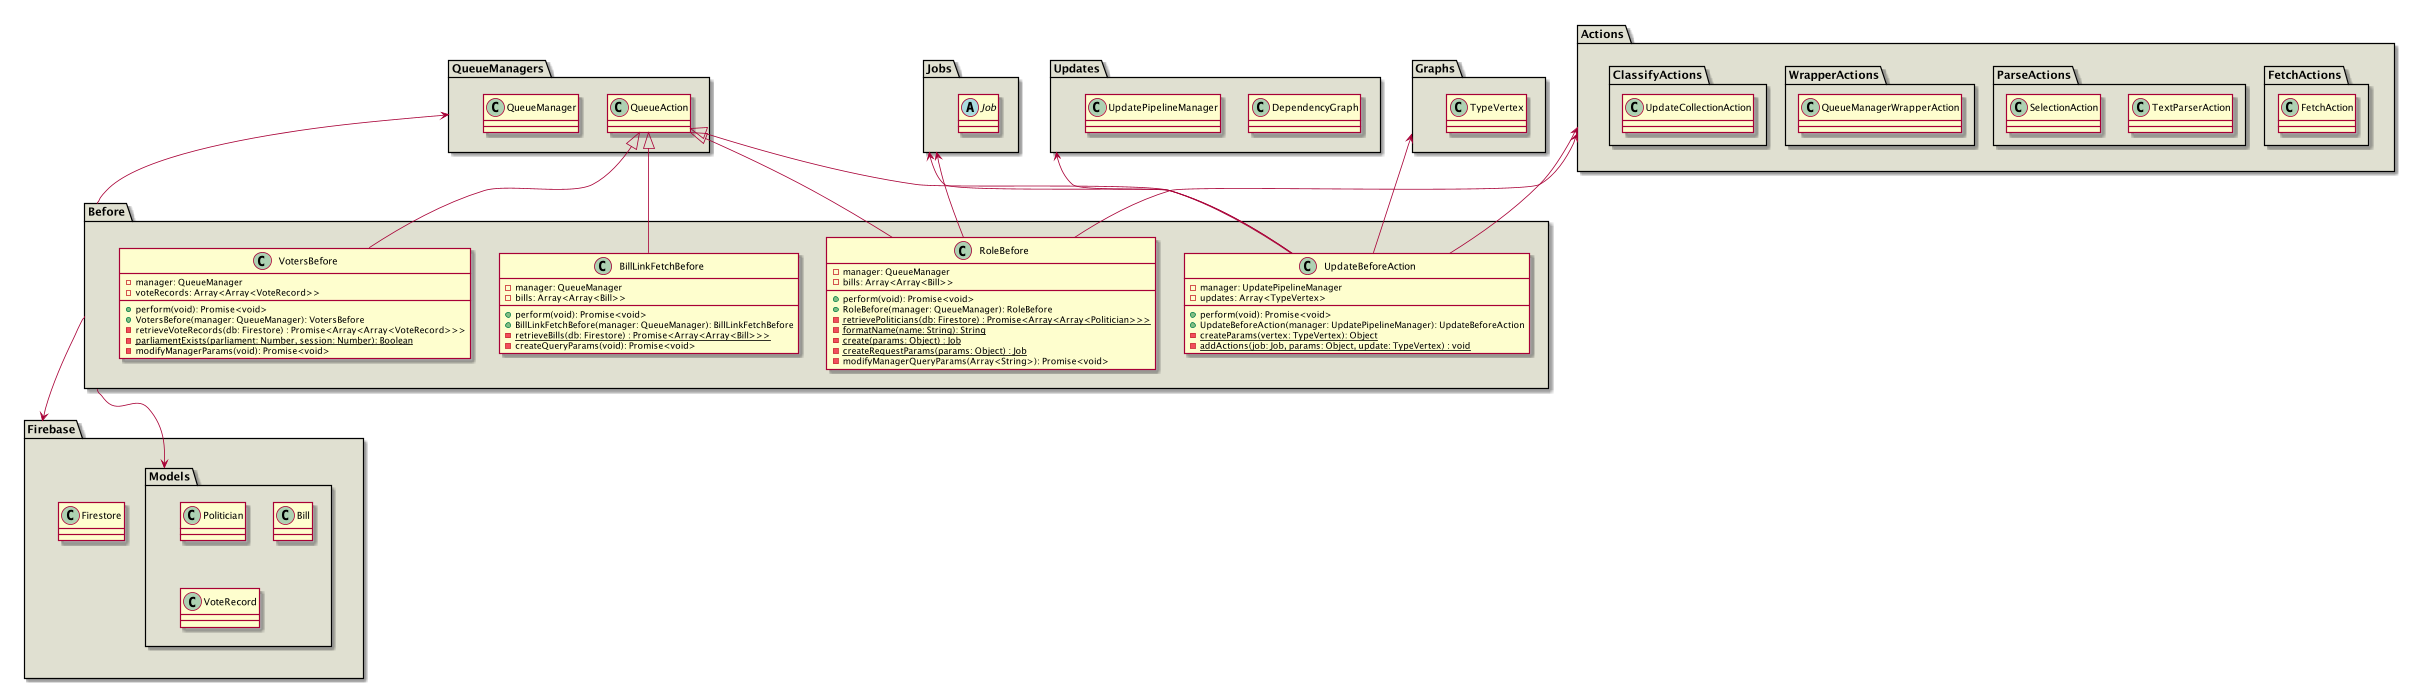

The diagram above was rendered by PlantUML. Its source (embedded in the PNG):
@startuml
package QueueManagers #e0e0d1 {
    class QueueAction
    class QueueManager
}
package Firebase #e0e0d1 {
    class Firestore
    package Models #e0e0d1 {
        class Politician
        class Bill
        class VoteRecord
    }
}
package Jobs #e0e0d1 {
    abstract class Job
}

package Updates #e0e0d1 {
     class DependencyGraph
      class UpdatePipelineManager
}

package Graphs #e0e0d1 {
    class TypeVertex
}

package Actions #e0e0d1 {
    package FetchActions #e0e0d1 {
        class FetchAction
    }
    package ParseActions #e0e0d1 {
        class TextParserAction
        class SelectionAction
    }
    package WrapperActions #e0e0d1 {
        class QueueManagerWrapperAction
    }
    package ClassifyActions #e0e0d1 {
        class UpdateCollectionAction
    }
}

package Before #e0e0d1 {
   class BillLinkFetchBefore {
       - manager: QueueManager
       - bills: Array<Array<Bill>>
       + perform(void): Promise<void>
       + BillLinkFetchBefore(manager: QueueManager): BillLinkFetchBefore
       {static} - retrieveBills(db: Firestore) : Promise<Array<Array<Bill>>>
       - createQueryParams(void): Promise<void>
   }
   QueueAction <|-- BillLinkFetchBefore

   class RoleBefore {
       - manager: QueueManager
       - bills: Array<Array<Bill>>
       + perform(void): Promise<void>
       + RoleBefore(manager: QueueManager): RoleBefore
       {static} - retrievePoliticians(db: Firestore) : Promise<Array<Array<Politician>>>
       {static} - formatName(name: String): String
       {static} - create(params: Object) : Job
       {static} - createRequestParams(params: Object) : Job
       - modifyManagerQueryParams(Array<String>): Promise<void>

   }
   QueueAction <|-- RoleBefore
   Actions <-- RoleBefore
   Jobs <-- RoleBefore

   class UpdateBeforeAction {
       - manager: UpdatePipelineManager
       - updates: Array<TypeVertex>
       + perform(void): Promise<void>
       + UpdateBeforeAction(manager: UpdatePipelineManager): UpdateBeforeAction
       {static} - createParams(vertex: TypeVertex): Object
       {static} - addActions(job: Job, params: Object, update: TypeVertex) : void
   }
   QueueAction <|-- UpdateBeforeAction
   Actions <-- UpdateBeforeAction
   Updates <-- UpdateBeforeAction
   Graphs <-- UpdateBeforeAction
   Jobs <-- UpdateBeforeAction

   class VotersBefore {
   - manager: QueueManager
   - voteRecords: Array<Array<VoteRecord>>
   + perform(void): Promise<void>
   + VotersBefore(manager: QueueManager): VotersBefore
   - retrieveVoteRecords(db: Firestore) : Promise<Array<Array<VoteRecord>>>
   {static} - parliamentExists(parliament: Number, session: Number): Boolean
   - modifyManagerParams(void): Promise<void>
   }
   QueueAction <|-- VotersBefore
}
Before --> QueueManagers
Before --> Firebase
Before --> Models

@enduml